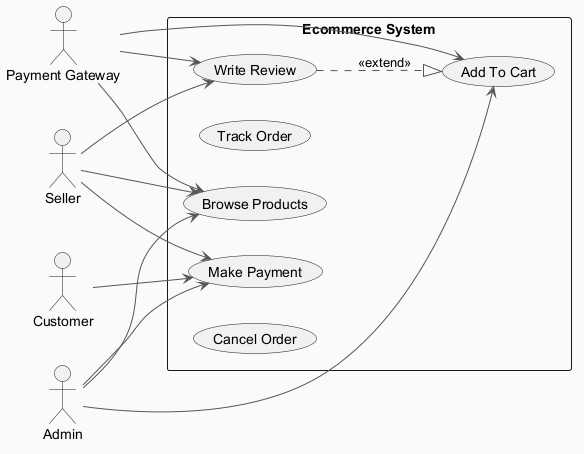

The diagram above was rendered by PlantUML. Its source (embedded in the PNG):
@startuml
skinparam backgroundColor #FAFAFA
skinparam classBackgroundColor #FFF3E0
skinparam classBorderColor #E65100
skinparam ArrowColor #555555
left to right direction
actor "Payment Gateway" as PaymentGateway
actor "Seller" as Seller
actor "Customer" as Customer
actor "Admin" as Admin
rectangle "Ecommerce System" {
  usecase "Write Review" as UC_WriteReview
  usecase "Track Order" as UC_TrackOrder
  usecase "Add To Cart" as UC_AddToCart
  usecase "Browse Products" as UC_BrowseProducts
  usecase "Make Payment" as UC_MakePayment
  usecase "Cancel Order" as UC_CancelOrder
}
PaymentGateway --> UC_BrowseProducts
PaymentGateway --> UC_AddToCart
PaymentGateway --> UC_WriteReview
Seller --> UC_WriteReview
Seller --> UC_BrowseProducts
Seller --> UC_MakePayment
Customer --> UC_MakePayment
Admin --> UC_BrowseProducts
Admin --> UC_AddToCart
Admin --> UC_MakePayment
UC_WriteReview ..|> UC_AddToCart : <<extend>>
@enduml